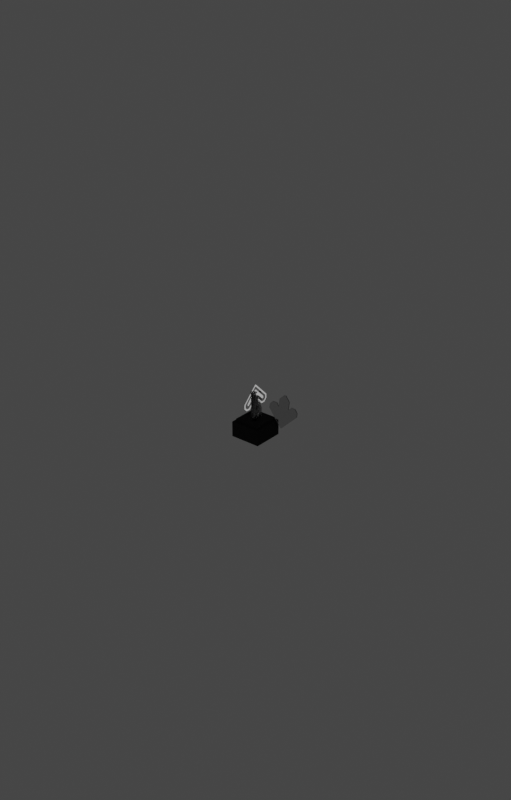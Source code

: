 # Source: mockup.blend  (saved by Blender 2.91.10; exported with 4.5.12 LTS)
import bpy
from mathutils import Matrix  # noqa: F401  (used for matrix-valued properties, if any)

bpy.ops.wm.read_factory_settings(use_empty=True)
scene = bpy.context.scene
scene.name = 'Scene'

# ---- collections
col_collection = bpy.data.collections.new('Collection'); scene.collection.children.link(col_collection)
col_arrow_svg = bpy.data.collections.new('arrow.svg'); scene.collection.children.link(col_arrow_svg)
col_arrow_2in = bpy.data.collections.new('arrow-2in'); scene.collection.children.link(col_arrow_2in)
col_arrow_2in_001 = bpy.data.collections.new('arrow-2in.001'); scene.collection.children.link(col_arrow_2in_001)

# ---- materials (node trees are filled in below, after node groups)
mat_material_002 = bpy.data.materials.new('Material.002')
mat_material_001 = bpy.data.materials.new('Material.001')

# ---- material node trees
mat_material_002.use_nodes = True; mat_material_002.node_tree.nodes.clear()
_N = mat_material_002.node_tree.nodes; _L = mat_material_002.node_tree.links
n0 = _N.new('ShaderNodeOutputMaterial'); n0.name = 'Material Output'; n0.location = (300, 300)
n1 = _N.new('ShaderNodeBsdfAnisotropic'); n1.name = 'Glossy BSDF'; n1.location = (10, 300)
n1.distribution = 'GGX'
n1.inputs[0].default_value = (0.01109, 0.01109, 0.01109, 1.0)
_L.new(n1.outputs[0], n0.inputs[0])
n0.is_active_output = True
mat_material_001.use_nodes = True; mat_material_001.node_tree.nodes.clear()
_N = mat_material_001.node_tree.nodes; _L = mat_material_001.node_tree.links
n0 = _N.new('ShaderNodeOutputMaterial'); n0.name = 'Material Output'; n0.location = (300, 300)
n1 = _N.new('ShaderNodeBsdfGlass'); n1.name = 'Glass BSDF'; n1.location = (10, 300)
n1.distribution = 'BECKMANN'
n1.inputs[0].default_value = (0.8, 0.8, 0.8, 1.0)
n1.inputs[2].default_value = 1.45
_L.new(n1.outputs[0], n0.inputs[0])
n0.is_active_output = True

# ---- world
world_world = bpy.data.worlds.new('World'); scene.world = world_world
world_world.use_nodes = True; world_world.node_tree.nodes.clear()
_N = world_world.node_tree.nodes; _L = world_world.node_tree.links
n0 = _N.new('ShaderNodeOutputWorld'); n0.name = 'World Output'; n0.location = (300, 300)
n1 = _N.new('ShaderNodeBackground'); n1.name = 'Background'; n1.location = (10, 300)
n1.inputs[0].default_value = (0.05088, 0.05088, 0.05088, 1.0)
_L.new(n1.outputs[0], n0.inputs[0])
n0.is_active_output = True
world_world.color = (0.05088, 0.05088, 0.05088)
world_world.use_sun_shadow = False
world_world.sun_shadow_jitter_overblur = 0.0

# ---- meshes
me_cube_001 = bpy.data.meshes.new('Cube.001')
me_cube_001.from_pydata([(-1.0, -1.0, -1.0), (-1.0, -1.0, 1.0), (-1.0, 1.0, -1.0), (-1.0, 1.0, 1.0), (1.0, -1.0, -1.0), (1.0, -1.0, 1.0), (1.0, 1.0, -1.0), (1.0, 1.0, 1.0)], [], [(0, 1, 3, 2), (2, 3, 7, 6), (6, 7, 5, 4), (4, 5, 1, 0), (2, 6, 4, 0), (7, 3, 1, 5)])
_uv = me_cube_001.uv_layers.new(name='UVMap')
_uv.uv.foreach_set('vector', [0.375, 0.0, 0.625, 0.0, 0.625, 0.25, 0.375, 0.25, 0.375, 0.25, 0.625, 0.25, 0.625, 0.5, 0.375, 0.5, 0.375, 0.5, 0.625, 0.5, 0.625, 0.75, 0.375, 0.75, 0.375, 0.75, 0.625, 0.75, 0.625, 1.0, 0.375, 1.0, 0.125, 0.5, 0.375, 0.5, 0.375, 0.75, 0.125, 0.75, 0.625, 0.5, 0.875, 0.5, 0.875, 0.75, 0.625, 0.75])
me_cube_001.materials.append(mat_material_002)
me_cube_001.use_remesh_fix_poles = True
me_cube_001.use_remesh_preserve_attributes = False
me_cube_001.use_mirror_vertex_groups = False
me_cube_001.update()
me_cube_002 = bpy.data.meshes.new('Cube.002')
me_cube_002.from_pydata([(-1.0, -1.0, -1.0), (-1.0, -1.0, 1.0), (-1.0, 1.0, -1.0), (-1.0, 1.0, 1.0), (1.0, -1.0, -1.0), (1.0, -1.0, 1.0), (1.0, 1.0, -1.0), (1.0, 1.0, 1.0)], [], [(0, 1, 3, 2), (2, 3, 7, 6), (6, 7, 5, 4), (4, 5, 1, 0), (2, 6, 4, 0), (7, 3, 1, 5)])
_uv = me_cube_002.uv_layers.new(name='UVMap')
_uv.uv.foreach_set('vector', [0.375, 0.0, 0.625, 0.0, 0.625, 0.25, 0.375, 0.25, 0.375, 0.25, 0.625, 0.25, 0.625, 0.5, 0.375, 0.5, 0.375, 0.5, 0.625, 0.5, 0.625, 0.75, 0.375, 0.75, 0.375, 0.75, 0.625, 0.75, 0.625, 1.0, 0.375, 1.0, 0.125, 0.5, 0.375, 0.5, 0.375, 0.75, 0.125, 0.75, 0.625, 0.5, 0.875, 0.5, 0.875, 0.75, 0.625, 0.75])
me_cube_002.materials.append(mat_material_002)
me_cube_002.use_remesh_fix_poles = True
me_cube_002.use_remesh_preserve_attributes = False
me_cube_002.use_mirror_vertex_groups = False
me_cube_002.update()
me_path968_001 = bpy.data.meshes.new('path968.001')
me_path968_001.from_pydata([(-0.09499, 3.237, -0.004766), (0.1226, 3.239, -0.004766), (3.498, -0.1353, -0.004766), (3.498, -1.029, -0.004766), (2.825, -1.703, -0.004766), (1.929, -1.703, -0.004766), (1.253, -1.027, -0.004766), (1.253, -2.719, -0.004766), (0.2394, -3.732, -0.004766), (-0.2063, -3.732, -0.004766), (-1.22, -2.718, -0.004766), (-1.22, -1.027, -0.004766), (-1.787, -1.711, -0.004766), (-2.799, -1.711, -0.004766), (-3.473, -1.038, -0.004766), (-3.473, -0.1431, -0.004766), (-0.09499, 3.237, 0.1529), (0.1226, 3.239, 0.1529), (3.498, -0.1353, 0.1529), (3.498, -1.029, 0.1529), (2.825, -1.703, 0.1529), (1.929, -1.703, 0.1529), (1.253, -1.027, 0.1529), (1.253, -2.719, 0.1529), (0.2394, -3.732, 0.1529), (-0.2063, -3.732, 0.1529), (-1.22, -2.718, 0.1529), (-1.22, -1.027, 0.1529), (-1.787, -1.711, 0.1529), (-2.799, -1.711, 0.1529), (-3.473, -1.038, 0.1529), (-3.473, -0.1431, 0.1529)], [], [(0, 1, 2, 3, 4, 5, 6, 7, 8, 9, 10, 11, 12, 13, 14, 15), (16, 31, 30, 29, 28, 27, 26, 25, 24, 23, 22, 21, 20, 19, 18, 17), (5, 4, 20, 21), (13, 12, 28, 29), (6, 5, 21, 22), (14, 13, 29, 30), (7, 6, 22, 23), (15, 14, 30, 31), (8, 7, 23, 24), (1, 0, 16, 17), (0, 15, 31, 16), (9, 8, 24, 25), (2, 1, 17, 18), (10, 9, 25, 26), (3, 2, 18, 19), (11, 10, 26, 27), (4, 3, 19, 20), (12, 11, 27, 28)])
_uv = me_path968_001.uv_layers.new(name='UVMap')
_uv.uv.foreach_set('vector', [0.0, 0.0, 0.0, 0.0, 0.0, 0.0, 0.0, 0.0, 0.0, 0.0, 0.0, 0.0, 0.0, 0.0, 0.0, 0.0, 0.0, 0.0, 0.0, 0.0, 0.0, 0.0, 0.0, 0.0, 0.0, 0.0, 0.0, 0.0, 0.0, 0.0, 0.0, 0.0, 0.0, 0.0, 0.0, 0.0, 0.0, 0.0, 0.0, 0.0, 0.0, 0.0, 0.0, 0.0, 0.0, 0.0, 0.0, 0.0, 0.0, 0.0, 0.0, 0.0, 0.0, 0.0, 0.0, 0.0, 0.0, 0.0, 0.0, 0.0, 0.0, 0.0, 0.0, 0.0, 0.0, 0.0, 0.0, 0.0, 0.0, 0.0, 0.0, 0.0, 0.0, 0.0, 0.0, 0.0, 0.0, 0.0, 0.0, 0.0, 0.0, 0.0, 0.0, 0.0, 0.0, 0.0, 0.0, 0.0, 0.0, 0.0, 0.0, 0.0, 0.0, 0.0, 0.0, 0.0, 0.0, 0.0, 0.0, 0.0, 0.0, 0.0, 0.0, 0.0, 0.0, 0.0, 0.0, 0.0, 0.0, 0.0, 0.0, 0.0, 0.0, 0.0, 0.0, 0.0, 0.0, 0.0, 0.0, 0.0, 0.0, 0.0, 0.0, 0.0, 0.0, 0.0, 0.0, 0.0, 0.0, 0.0, 0.0, 0.0, 0.0, 0.0, 0.0, 0.0, 0.0, 0.0, 0.0, 0.0, 0.0, 0.0, 0.0, 0.0, 0.0, 0.0, 0.0, 0.0, 0.0, 0.0, 0.0, 0.0, 0.0, 0.0, 0.0, 0.0, 0.0, 0.0, 0.0, 0.0, 0.0, 0.0, 0.0, 0.0, 0.0, 0.0, 0.0, 0.0, 0.0, 0.0, 0.0, 0.0, 0.0, 0.0, 0.0, 0.0, 0.0, 0.0, 0.0, 0.0, 0.0, 0.0, 0.0, 0.0, 0.0, 0.0, 0.0, 0.0, 0.0, 0.0, 0.0, 0.0])
me_path968_001.materials.append(mat_material_001)
me_path968_001.use_remesh_fix_poles = True
me_path968_001.use_remesh_preserve_attributes = False
me_path968_001.use_mirror_vertex_groups = False
me_path968_001.update()
me_path1358_001 = bpy.data.meshes.new('path1358.001')
me_path1358_001.from_pydata([(-0.4343, -2.275, -0.004766), (-0.09584, -2.613, -0.004766), (0.1308, -2.613, -0.004766), (0.4719, -2.272, -0.004766), (0.4719, -1.152, -0.004766), (0.133, -0.8133, -0.004766), (-0.1013, -0.8133, -0.004766), (-0.4372, -1.149, -0.004766)], [], [(5, 6, 7, 4), (3, 4, 7, 0), (0, 1, 2, 3)])
_uv = me_path1358_001.uv_layers.new(name='UVMap')
_uv.uv.foreach_set('vector', [0.0, 0.0, 0.0, 0.0, 0.0, 0.0, 0.0, 0.0, 0.0, 0.0, 0.0, 0.0, 0.0, 0.0, 0.0, 0.0, 0.0, 0.0, 0.0, 0.0, 0.0, 0.0, 0.0, 0.0])
me_path1358_001.use_remesh_fix_poles = True
me_path1358_001.use_remesh_preserve_attributes = False
me_path1358_001.use_mirror_vertex_groups = False
me_path1358_001.update()
me_path1393_001 = bpy.data.meshes.new('path1393.001')
me_path1393_001.from_pydata([(-0.4379, 0.432, -0.004766), (-0.1008, 0.769, -0.004766), (0.1294, 0.769, -0.004766), (0.467, 0.4316, -0.004766), (0.467, -0.9286, -0.004766), (0.1251, -0.5868, -0.004766), (-0.09344, -0.5868, -0.004766), (-0.4369, -0.9302, -0.004766)], [], [(7, 0, 6), (4, 3, 5), (5, 6, 0, 3), (1, 2, 3, 0)])
_uv = me_path1393_001.uv_layers.new(name='UVMap')
_uv.uv.foreach_set('vector', [0.0, 0.0, 0.0, 0.0, 0.0, 0.0, 0.0, 0.0, 0.0, 0.0, 0.0, 0.0, 0.0, 0.0, 0.0, 0.0, 0.0, 0.0, 0.0, 0.0, 0.0, 0.0, 0.0, 0.0, 0.0, 0.0, 0.0, 0.0])
me_path1393_001.use_remesh_fix_poles = True
me_path1393_001.use_remesh_preserve_attributes = False
me_path1393_001.use_mirror_vertex_groups = False
me_path1393_001.update()
me_path1395_001 = bpy.data.meshes.new('path1395.001')
me_path1395_001.from_pydata([(-2.459, -0.6977, -0.004766), (-2.459, -0.2417, -0.004766), (-0.09902, 2.118, -0.004766), (0.132, 2.118, -0.004766), (2.494, -0.2435, -0.004766), (2.494, -0.6994, -0.004766), (2.153, -0.6994, -0.004766), (1.03, 0.4233, -0.004766), (0.6854, 0.4233, -0.004766), (0.1269, 0.9817, -0.004766), (-0.09754, 0.9817, -0.004766), (-0.656, 0.4233, -0.004766), (-0.9978, 0.4233, -0.004766), (-2.121, -0.6998, -0.004766)], [], [(0, 1, 13), (1, 2, 12, 13), (12, 2, 11), (11, 2, 10), (2, 3, 9, 10), (9, 3, 8), (8, 3, 7), (3, 4, 6, 7), (5, 6, 4)])
_uv = me_path1395_001.uv_layers.new(name='UVMap')
_uv.uv.foreach_set('vector', [0.0, 0.0, 0.0, 0.0, 0.0, 0.0, 0.0, 0.0, 0.0, 0.0, 0.0, 0.0, 0.0, 0.0, 0.0, 0.0, 0.0, 0.0, 0.0, 0.0, 0.0, 0.0, 0.0, 0.0, 0.0, 0.0, 0.0, 0.0, 0.0, 0.0, 0.0, 0.0, 0.0, 0.0, 0.0, 0.0, 0.0, 0.0, 0.0, 0.0, 0.0, 0.0, 0.0, 0.0, 0.0, 0.0, 0.0, 0.0, 0.0, 0.0, 0.0, 0.0, 0.0, 0.0, 0.0, 0.0, 0.0, 0.0, 0.0, 0.0])
me_path1395_001.use_remesh_fix_poles = True
me_path1395_001.use_remesh_preserve_attributes = False
me_path1395_001.use_mirror_vertex_groups = False
me_path1395_001.update()
me_path968_002 = bpy.data.meshes.new('path968.002')
me_path968_002.from_pydata([(-0.09499, 3.237, -0.004766), (0.1226, 3.239, -0.004766), (3.498, -0.1353, -0.004766), (3.498, -1.029, -0.004766), (2.825, -1.703, -0.004766), (1.929, -1.703, -0.004766), (1.253, -1.027, -0.004766), (1.253, -2.719, -0.004766), (0.2394, -3.732, -0.004766), (-0.2063, -3.732, -0.004766), (-1.22, -2.718, -0.004766), (-1.22, -1.027, -0.004766), (-1.787, -1.711, -0.004766), (-2.799, -1.711, -0.004766), (-3.473, -1.038, -0.004766), (-3.473, -0.1431, -0.004766), (-3.136, -0.2405, -0.004766), (-0.09946, 2.796, -0.004766), (0.1269, 2.796, -0.004766), (3.168, -0.245, -0.004766), (3.168, -0.9283, -0.004766), (2.717, -1.379, -0.004766), (2.039, -1.379, -0.004766), (0.9195, -0.2596, -0.004766), (0.9195, -2.616, -0.004766), (0.132, -3.403, -0.004766), (-0.101, -3.403, -0.004766), (-0.889, -2.615, -0.004766), (-0.889, -0.2564, -0.004766), (-2.014, -1.381, -0.004766), (-2.688, -1.381, -0.004766), (-3.138, -0.9307, -0.004766)], [], [(2, 19, 18, 1), (3, 20, 19, 2), (4, 21, 20, 3), (5, 22, 21, 4), (6, 23, 22, 5), (7, 24, 23, 6), (8, 25, 24, 7), (9, 26, 25, 8), (10, 27, 26, 9), (11, 28, 27, 10), (12, 29, 28, 11), (13, 30, 29, 12), (14, 31, 30, 13), (15, 16, 31, 14), (0, 17, 16, 15), (1, 18, 17, 0)])
me_path968_002.use_remesh_fix_poles = True
me_path968_002.use_remesh_preserve_attributes = False
me_path968_002.use_mirror_vertex_groups = False
me_path968_002.update()
me_path968_005 = bpy.data.meshes.new('path968.005')
me_path968_005.from_pydata([(-0.09499, 3.237, -0.004766), (0.1226, 3.239, -0.004766), (3.498, -0.1353, -0.004766), (3.498, -1.029, -0.004766), (2.825, -1.703, -0.004766), (1.929, -1.703, -0.004766), (1.253, -1.027, -0.004766), (1.253, -2.719, -0.004766), (0.2394, -3.732, -0.004766), (-0.2063, -3.732, -0.004766), (-1.22, -2.718, -0.004766), (-1.22, -1.027, -0.004766), (-1.787, -1.711, -0.004766), (-2.799, -1.711, -0.004766), (-3.473, -1.038, -0.004766), (-3.473, -0.1431, -0.004766), (-0.09499, 3.237, 0.1529), (0.1226, 3.239, 0.1529), (3.498, -0.1353, 0.1529), (3.498, -1.029, 0.1529), (2.825, -1.703, 0.1529), (1.929, -1.703, 0.1529), (1.253, -1.027, 0.1529), (1.253, -2.719, 0.1529), (0.2394, -3.732, 0.1529), (-0.2063, -3.732, 0.1529), (-1.22, -2.718, 0.1529), (-1.22, -1.027, 0.1529), (-1.787, -1.711, 0.1529), (-2.799, -1.711, 0.1529), (-3.473, -1.038, 0.1529), (-3.473, -0.1431, 0.1529)], [], [(0, 1, 2, 3, 4, 5, 6, 7, 8, 9, 10, 11, 12, 13, 14, 15), (16, 31, 30, 29, 28, 27, 26, 25, 24, 23, 22, 21, 20, 19, 18, 17), (5, 4, 20, 21), (13, 12, 28, 29), (6, 5, 21, 22), (14, 13, 29, 30), (7, 6, 22, 23), (15, 14, 30, 31), (8, 7, 23, 24), (1, 0, 16, 17), (0, 15, 31, 16), (9, 8, 24, 25), (2, 1, 17, 18), (10, 9, 25, 26), (3, 2, 18, 19), (11, 10, 26, 27), (4, 3, 19, 20), (12, 11, 27, 28)])
_uv = me_path968_005.uv_layers.new(name='UVMap')
_uv.uv.foreach_set('vector', [0.0, 0.0, 0.0, 0.0, 0.0, 0.0, 0.0, 0.0, 0.0, 0.0, 0.0, 0.0, 0.0, 0.0, 0.0, 0.0, 0.0, 0.0, 0.0, 0.0, 0.0, 0.0, 0.0, 0.0, 0.0, 0.0, 0.0, 0.0, 0.0, 0.0, 0.0, 0.0, 0.0, 0.0, 0.0, 0.0, 0.0, 0.0, 0.0, 0.0, 0.0, 0.0, 0.0, 0.0, 0.0, 0.0, 0.0, 0.0, 0.0, 0.0, 0.0, 0.0, 0.0, 0.0, 0.0, 0.0, 0.0, 0.0, 0.0, 0.0, 0.0, 0.0, 0.0, 0.0, 0.0, 0.0, 0.0, 0.0, 0.0, 0.0, 0.0, 0.0, 0.0, 0.0, 0.0, 0.0, 0.0, 0.0, 0.0, 0.0, 0.0, 0.0, 0.0, 0.0, 0.0, 0.0, 0.0, 0.0, 0.0, 0.0, 0.0, 0.0, 0.0, 0.0, 0.0, 0.0, 0.0, 0.0, 0.0, 0.0, 0.0, 0.0, 0.0, 0.0, 0.0, 0.0, 0.0, 0.0, 0.0, 0.0, 0.0, 0.0, 0.0, 0.0, 0.0, 0.0, 0.0, 0.0, 0.0, 0.0, 0.0, 0.0, 0.0, 0.0, 0.0, 0.0, 0.0, 0.0, 0.0, 0.0, 0.0, 0.0, 0.0, 0.0, 0.0, 0.0, 0.0, 0.0, 0.0, 0.0, 0.0, 0.0, 0.0, 0.0, 0.0, 0.0, 0.0, 0.0, 0.0, 0.0, 0.0, 0.0, 0.0, 0.0, 0.0, 0.0, 0.0, 0.0, 0.0, 0.0, 0.0, 0.0, 0.0, 0.0, 0.0, 0.0, 0.0, 0.0, 0.0, 0.0, 0.0, 0.0, 0.0, 0.0, 0.0, 0.0, 0.0, 0.0, 0.0, 0.0, 0.0, 0.0, 0.0, 0.0, 0.0, 0.0, 0.0, 0.0, 0.0, 0.0, 0.0, 0.0])
me_path968_005.materials.append(mat_material_001)
me_path968_005.use_remesh_fix_poles = True
me_path968_005.use_remesh_preserve_attributes = False
me_path968_005.use_mirror_vertex_groups = False
me_path968_005.update()
me_cube_003 = bpy.data.meshes.new('Cube.003')
me_cube_003.from_pydata([(-0.6488, -0.9473, -3.956), (-1.007, -0.8414, 3.644), (-0.6488, 14.33, -3.956), (-1.101, 13.27, -1.274), (1.351, -0.9473, -3.956), (0.9931, -0.8414, 3.644), (1.351, 14.33, -3.956), (0.8986, 13.27, -1.274), (-0.8212, 6.721, -1.601), (-1.0, 6.73, 1.0), (1.179, 6.721, -1.601), (1.0, 6.73, 1.0), (-1.064, 9.868, 0.4712), (1.225, 10.58, -2.182), (-0.7753, 10.58, -2.182), (0.936, 9.868, 0.4712), (-0.7753, 2.948, -2.182), (0.9977, 2.918, 1.793), (-1.002, 2.918, 1.793), (1.225, 2.948, -2.182)], [], [(14, 12, 3, 2), (2, 3, 7, 6), (19, 17, 5, 4), (4, 5, 1, 0), (16, 19, 4, 0), (17, 18, 1, 5), (15, 12, 9, 11), (14, 13, 10, 8), (13, 15, 11, 10), (16, 18, 9, 8), (6, 7, 15, 13), (2, 6, 13, 14), (7, 3, 12, 15), (8, 9, 12, 14), (0, 1, 18, 16), (11, 9, 18, 17), (8, 10, 19, 16), (10, 11, 17, 19)])
_uv = me_cube_003.uv_layers.new(name='UVMap')
_uv.uv.foreach_set('vector', [0.375, 0.1883, 0.625, 0.1883, 0.625, 0.25, 0.375, 0.25, 0.375, 0.25, 0.625, 0.25, 0.625, 0.5, 0.375, 0.5, 0.375, 0.6867, 0.625, 0.6867, 0.625, 0.75, 0.375, 0.75, 0.375, 0.75, 0.625, 0.75, 0.625, 1.0, 0.375, 1.0, 0.125, 0.6867, 0.375, 0.6867, 0.375, 0.75, 0.125, 0.75, 0.625, 0.6867, 0.875, 0.6867, 0.875, 0.75, 0.625, 0.75, 0.625, 0.5617, 0.875, 0.5617, 0.875, 0.6235, 0.625, 0.6235, 0.125, 0.5617, 0.375, 0.5617, 0.375, 0.6235, 0.125, 0.6235, 0.375, 0.5617, 0.625, 0.5617, 0.625, 0.6235, 0.375, 0.6235, 0.375, 0.06327, 0.625, 0.06327, 0.625, 0.1265, 0.375, 0.1265, 0.375, 0.5, 0.625, 0.5, 0.625, 0.5617, 0.375, 0.5617, 0.125, 0.5, 0.375, 0.5, 0.375, 0.5617, 0.125, 0.5617, 0.625, 0.5, 0.875, 0.5, 0.875, 0.5617, 0.625, 0.5617, 0.375, 0.1265, 0.625, 0.1265, 0.625, 0.1883, 0.375, 0.1883, 0.375, 0.0, 0.625, 0.0, 0.625, 0.06327, 0.375, 0.06327, 0.625, 0.6235, 0.875, 0.6235, 0.875, 0.6867, 0.625, 0.6867, 0.125, 0.6235, 0.375, 0.6235, 0.375, 0.6867, 0.125, 0.6867, 0.375, 0.6235, 0.625, 0.6235, 0.625, 0.6867, 0.375, 0.6867])
me_cube_003.materials.append(mat_material_001)
me_cube_003.use_remesh_fix_poles = True
me_cube_003.use_remesh_preserve_attributes = False
me_cube_003.use_mirror_vertex_groups = False
me_cube_003.update()
me_path968_003 = bpy.data.meshes.new('path968.003')
me_path968_003.from_pydata([(-0.09499, 3.237, -0.004766), (0.1226, 3.239, -0.004766), (3.498, -0.1353, -0.004766), (3.498, -1.029, -0.004766), (2.825, -1.703, -0.004766), (1.929, -1.703, -0.004766), (1.253, -1.027, -0.004766), (1.253, -2.719, -0.004766), (0.2394, -3.732, -0.004766), (-0.2063, -3.732, -0.004766), (-1.22, -2.718, -0.004766), (-1.22, -1.027, -0.004766), (-1.787, -1.711, -0.004766), (-2.799, -1.711, -0.004766), (-3.473, -1.038, -0.004766), (-3.473, -0.1431, -0.004766), (-0.09499, 3.237, 0.1529), (0.1226, 3.239, 0.1529), (3.498, -0.1353, 0.1529), (3.498, -1.029, 0.1529), (2.825, -1.703, 0.1529), (1.929, -1.703, 0.1529), (1.253, -1.027, 0.1529), (1.253, -2.719, 0.1529), (0.2394, -3.732, 0.1529), (-0.2063, -3.732, 0.1529), (-1.22, -2.718, 0.1529), (-1.22, -1.027, 0.1529), (-1.787, -1.711, 0.1529), (-2.799, -1.711, 0.1529), (-3.473, -1.038, 0.1529), (-3.473, -0.1431, 0.1529)], [], [(0, 1, 2, 3, 4, 5, 6, 7, 8, 9, 10, 11, 12, 13, 14, 15), (16, 31, 30, 29, 28, 27, 26, 25, 24, 23, 22, 21, 20, 19, 18, 17), (5, 4, 20, 21), (13, 12, 28, 29), (6, 5, 21, 22), (14, 13, 29, 30), (7, 6, 22, 23), (15, 14, 30, 31), (8, 7, 23, 24), (1, 0, 16, 17), (0, 15, 31, 16), (9, 8, 24, 25), (2, 1, 17, 18), (10, 9, 25, 26), (3, 2, 18, 19), (11, 10, 26, 27), (4, 3, 19, 20), (12, 11, 27, 28)])
_uv = me_path968_003.uv_layers.new(name='UVMap')
_uv.uv.foreach_set('vector', [0.0, 0.0, 0.0, 0.0, 0.0, 0.0, 0.0, 0.0, 0.0, 0.0, 0.0, 0.0, 0.0, 0.0, 0.0, 0.0, 0.0, 0.0, 0.0, 0.0, 0.0, 0.0, 0.0, 0.0, 0.0, 0.0, 0.0, 0.0, 0.0, 0.0, 0.0, 0.0, 0.0, 0.0, 0.0, 0.0, 0.0, 0.0, 0.0, 0.0, 0.0, 0.0, 0.0, 0.0, 0.0, 0.0, 0.0, 0.0, 0.0, 0.0, 0.0, 0.0, 0.0, 0.0, 0.0, 0.0, 0.0, 0.0, 0.0, 0.0, 0.0, 0.0, 0.0, 0.0, 0.0, 0.0, 0.0, 0.0, 0.0, 0.0, 0.0, 0.0, 0.0, 0.0, 0.0, 0.0, 0.0, 0.0, 0.0, 0.0, 0.0, 0.0, 0.0, 0.0, 0.0, 0.0, 0.0, 0.0, 0.0, 0.0, 0.0, 0.0, 0.0, 0.0, 0.0, 0.0, 0.0, 0.0, 0.0, 0.0, 0.0, 0.0, 0.0, 0.0, 0.0, 0.0, 0.0, 0.0, 0.0, 0.0, 0.0, 0.0, 0.0, 0.0, 0.0, 0.0, 0.0, 0.0, 0.0, 0.0, 0.0, 0.0, 0.0, 0.0, 0.0, 0.0, 0.0, 0.0, 0.0, 0.0, 0.0, 0.0, 0.0, 0.0, 0.0, 0.0, 0.0, 0.0, 0.0, 0.0, 0.0, 0.0, 0.0, 0.0, 0.0, 0.0, 0.0, 0.0, 0.0, 0.0, 0.0, 0.0, 0.0, 0.0, 0.0, 0.0, 0.0, 0.0, 0.0, 0.0, 0.0, 0.0, 0.0, 0.0, 0.0, 0.0, 0.0, 0.0, 0.0, 0.0, 0.0, 0.0, 0.0, 0.0, 0.0, 0.0, 0.0, 0.0, 0.0, 0.0, 0.0, 0.0, 0.0, 0.0, 0.0, 0.0, 0.0, 0.0, 0.0, 0.0, 0.0, 0.0])
me_path968_003.materials.append(mat_material_001)
me_path968_003.use_remesh_fix_poles = True
me_path968_003.use_remesh_preserve_attributes = False
me_path968_003.use_mirror_vertex_groups = False
me_path968_003.update()
me_path1395_002 = bpy.data.meshes.new('path1395.002')
me_path1395_002.from_pydata([(-2.459, -0.6977, -0.004766), (-2.459, -0.2417, -0.004766), (-0.09902, 2.118, -0.004766), (0.132, 2.118, -0.004766), (2.494, -0.2435, -0.004766), (2.494, -0.6994, -0.004766), (2.153, -0.6994, -0.004766), (1.03, 0.4233, -0.004766), (0.6854, 0.4233, -0.004766), (0.1269, 0.9817, -0.004766), (-0.09754, 0.9817, -0.004766), (-0.656, 0.4233, -0.004766), (-0.9978, 0.4233, -0.004766), (-2.121, -0.6998, -0.004766), (-0.4343, -2.275, -0.004766), (-0.09584, -2.613, -0.004766), (0.1308, -2.613, -0.004766), (0.4719, -2.272, -0.004766), (0.4719, -1.152, -0.004766), (0.133, -0.8133, -0.004766), (-0.1013, -0.8133, -0.004766), (-0.4372, -1.149, -0.004766), (-0.4379, 0.432, -0.004766), (-0.1008, 0.769, -0.004766), (0.1294, 0.769, -0.004766), (0.467, 0.4316, -0.004766), (0.467, -0.9286, -0.004766), (0.1251, -0.5868, -0.004766), (-0.09344, -0.5868, -0.004766), (-0.4369, -0.9302, -0.004766), (-0.09499, 3.237, -0.004766), (0.1226, 3.239, -0.004766), (3.498, -0.1353, -0.004766), (3.498, -1.029, -0.004766), (2.825, -1.703, -0.004766), (1.929, -1.703, -0.004766), (1.253, -1.027, -0.004766), (1.253, -2.719, -0.004766), (0.2394, -3.732, -0.004766), (-0.2063, -3.732, -0.004766), (-1.22, -2.718, -0.004766), (-1.22, -1.027, -0.004766), (-1.787, -1.711, -0.004766), (-2.799, -1.711, -0.004766), (-3.473, -1.038, -0.004766), (-3.473, -0.1431, -0.004766), (-3.136, -0.2405, -0.004766), (-0.09946, 2.796, -0.004766), (0.1269, 2.796, -0.004766), (3.168, -0.245, -0.004766), (3.168, -0.9283, -0.004766), (2.717, -1.379, -0.004766), (2.039, -1.379, -0.004766), (0.9195, -0.2596, -0.004766), (0.9195, -2.616, -0.004766), (0.132, -3.403, -0.004766), (-0.101, -3.403, -0.004766), (-0.889, -2.615, -0.004766), (-0.889, -0.2564, -0.004766), (-2.014, -1.381, -0.004766), (-2.688, -1.381, -0.004766), (-3.138, -0.9307, -0.004766), (-2.459, -0.6977, -0.1625), (-2.459, -0.2417, -0.1625), (-0.09902, 2.118, -0.1625), (0.132, 2.118, -0.1625), (2.494, -0.2435, -0.1625), (2.494, -0.6994, -0.1625), (2.153, -0.6994, -0.1625), (1.03, 0.4233, -0.1625), (0.6854, 0.4233, -0.1625), (0.1269, 0.9817, -0.1625), (-0.09754, 0.9817, -0.1625), (-0.656, 0.4233, -0.1625), (-0.9978, 0.4233, -0.1625), (-2.121, -0.6998, -0.1625), (-0.4343, -2.275, -0.1625), (-0.09584, -2.613, -0.1625), (0.1308, -2.613, -0.1625), (0.4719, -2.272, -0.1625), (0.4719, -1.152, -0.1625), (0.133, -0.8133, -0.1625), (-0.1013, -0.8133, -0.1625), (-0.4372, -1.149, -0.1625), (-0.4379, 0.432, -0.1625), (-0.1008, 0.769, -0.1625), (0.1294, 0.769, -0.1625), (0.467, 0.4316, -0.1625), (0.467, -0.9286, -0.1625), (0.1251, -0.5868, -0.1625), (-0.09344, -0.5868, -0.1625), (-0.4369, -0.9302, -0.1625), (-0.09499, 3.237, -0.1625), (0.1226, 3.239, -0.1625), (3.498, -0.1353, -0.1625), (3.498, -1.029, -0.1625), (2.825, -1.703, -0.1625), (1.929, -1.703, -0.1625), (1.253, -1.027, -0.1625), (1.253, -2.719, -0.1625), (0.2394, -3.732, -0.1625), (-0.2063, -3.732, -0.1625), (-1.22, -2.718, -0.1625), (-1.22, -1.027, -0.1625), (-1.787, -1.711, -0.1625), (-2.799, -1.711, -0.1625), (-3.473, -1.038, -0.1625), (-3.473, -0.1431, -0.1625), (-3.136, -0.2405, -0.1625), (-0.09946, 2.796, -0.1625), (0.1269, 2.796, -0.1625), (3.168, -0.245, -0.1625), (3.168, -0.9283, -0.1625), (2.717, -1.379, -0.1625), (2.039, -1.379, -0.1625), (0.9195, -0.2596, -0.1625), (0.9195, -2.616, -0.1625), (0.132, -3.403, -0.1625), (-0.101, -3.403, -0.1625), (-0.889, -2.615, -0.1625), (-0.889, -0.2564, -0.1625), (-2.014, -1.381, -0.1625), (-2.688, -1.381, -0.1625), (-3.138, -0.9307, -0.1625)], [], [(0, 13, 1), (1, 13, 12, 2), (12, 11, 2), (11, 10, 2), (2, 10, 9, 3), (9, 8, 3), (8, 7, 3), (3, 7, 6, 4), (5, 4, 6), (19, 20, 21, 18), (17, 18, 21, 14), (14, 15, 16, 17), (29, 28, 22), (26, 25, 27), (27, 25, 22, 28), (23, 22, 25, 24), (32, 31, 48, 49), (33, 32, 49, 50), (34, 33, 50, 51), (35, 34, 51, 52), (36, 35, 52, 53), (37, 36, 53, 54), (38, 37, 54, 55), (39, 38, 55, 56), (40, 39, 56, 57), (41, 40, 57, 58), (42, 41, 58, 59), (43, 42, 59, 60), (44, 43, 60, 61), (45, 44, 61, 46), (30, 45, 46, 47), (31, 30, 47, 48), (62, 63, 75), (63, 64, 74, 75), (74, 64, 73), (73, 64, 72), (64, 65, 71, 72), (71, 65, 70), (70, 65, 69), (65, 66, 68, 69), (67, 68, 66), (81, 80, 83, 82), (79, 76, 83, 80), (76, 79, 78, 77), (91, 84, 90), (88, 89, 87), (89, 90, 84, 87), (85, 86, 87, 84), (94, 111, 110, 93), (95, 112, 111, 94), (96, 113, 112, 95), (97, 114, 113, 96), (98, 115, 114, 97), (99, 116, 115, 98), (100, 117, 116, 99), (101, 118, 117, 100), (102, 119, 118, 101), (103, 120, 119, 102), (104, 121, 120, 103), (105, 122, 121, 104), (106, 123, 122, 105), (107, 108, 123, 106), (92, 109, 108, 107), (93, 110, 109, 92), (36, 37, 99, 98), (15, 77, 78, 16), (37, 38, 100, 99), (16, 78, 79, 17), (38, 39, 101, 100), (17, 79, 80, 18), (39, 40, 102, 101), (18, 80, 81, 19), (0, 1, 63, 62), (40, 41, 103, 102), (19, 81, 82, 20), (1, 2, 64, 63), (41, 42, 104, 103), (20, 82, 83, 21), (2, 3, 65, 64), (42, 43, 105, 104), (21, 83, 76, 14), (3, 4, 66, 65), (43, 44, 106, 105), (4, 5, 67, 66), (44, 45, 107, 106), (5, 6, 68, 67), (45, 30, 92, 107), (22, 23, 85, 84), (6, 7, 69, 68), (47, 46, 108, 109), (23, 24, 86, 85), (7, 8, 70, 69), (48, 47, 109, 110), (24, 25, 87, 86), (8, 9, 71, 70), (49, 48, 110, 111), (26, 88, 87, 25), (9, 10, 72, 71), (50, 49, 111, 112), (27, 89, 88, 26), (10, 11, 73, 72), (51, 50, 112, 113), (27, 28, 90, 89), (11, 12, 74, 73), (52, 51, 113, 114), (28, 29, 91, 90), (12, 13, 75, 74), (53, 52, 114, 115), (29, 22, 84, 91), (13, 0, 62, 75), (54, 53, 115, 116), (55, 54, 116, 117), (56, 55, 117, 118), (57, 56, 118, 119), (30, 31, 93, 92), (58, 57, 119, 120), (31, 32, 94, 93), (59, 58, 120, 121), (32, 33, 95, 94), (60, 59, 121, 122), (33, 34, 96, 95), (61, 60, 122, 123), (34, 35, 97, 96), (46, 61, 123, 108), (35, 36, 98, 97), (14, 76, 77, 15)])
_uv = me_path1395_002.uv_layers.new(name='UVMap')
_uv.uv.foreach_set('vector', [0.0, 0.0, 0.0, 0.0, 0.0, 0.0, 0.0, 0.0, 0.0, 0.0, 0.0, 0.0, 0.0, 0.0, 0.0, 0.0, 0.0, 0.0, 0.0, 0.0, 0.0, 0.0, 0.0, 0.0, 0.0, 0.0, 0.0, 0.0, 0.0, 0.0, 0.0, 0.0, 0.0, 0.0, 0.0, 0.0, 0.0, 0.0, 0.0, 0.0, 0.0, 0.0, 0.0, 0.0, 0.0, 0.0, 0.0, 0.0, 0.0, 0.0, 0.0, 0.0, 0.0, 0.0, 0.0, 0.0, 0.0, 0.0, 0.0, 0.0, 0.0, 0.0, 0.0, 0.0, 0.0, 0.0, 0.0, 0.0, 0.0, 0.0, 0.0, 0.0, 0.0, 0.0, 0.0, 0.0, 0.0, 0.0, 0.0, 0.0, 0.0, 0.0, 0.0, 0.0, 0.0, 0.0, 0.0, 0.0, 0.0, 0.0, 0.0, 0.0, 0.0, 0.0, 0.0, 0.0, 0.0, 0.0, 0.0, 0.0, 0.0, 0.0, 0.0, 0.0, 0.0, 0.0, 0.0, 0.0, 0.0, 0.0, 0.0, 0.0, 0.0, 0.0, 0.0, 0.0, 0.0, 0.0, 0.0, 0.0, 0.0, 0.0, 0.0, 0.0, 0.0, 0.0, 0.0, 0.0, 0.0, 0.0, 0.0, 0.0, 0.0, 0.0, 0.0, 0.0, 0.0, 0.0, 0.0, 0.0, 0.0, 0.0, 0.0, 0.0, 0.0, 0.0, 0.0, 0.0, 0.0, 0.0, 0.0, 0.0, 0.0, 0.0, 0.0, 0.0, 0.0, 0.0, 0.0, 0.0, 0.0, 0.0, 0.0, 0.0, 0.0, 0.0, 0.0, 0.0, 0.0, 0.0, 0.0, 0.0, 0.0, 0.0, 0.0, 0.0, 0.0, 0.0, 0.0, 0.0, 0.0, 0.0, 0.0, 0.0, 0.0, 0.0, 0.0, 0.0, 0.0, 0.0, 0.0, 0.0, 0.0, 0.0, 0.0, 0.0, 0.0, 0.0, 0.0, 0.0, 0.0, 0.0, 0.0, 0.0, 0.0, 0.0, 0.0, 0.0, 0.0, 0.0, 0.0, 0.0, 0.0, 0.0, 0.0, 0.0, 0.0, 0.0, 0.0, 0.0, 0.0, 0.0, 0.0, 0.0, 0.0, 0.0, 0.0, 0.0, 0.0, 0.0, 0.0, 0.0, 0.0, 0.0, 0.0, 0.0, 0.0, 0.0, 0.0, 0.0, 0.0, 0.0, 0.0, 0.0, 0.0, 0.0, 0.0, 0.0, 0.0, 0.0, 0.0, 0.0, 0.0, 0.0, 0.0, 0.0, 0.0, 0.0, 0.0, 0.0, 0.0, 0.0, 0.0, 0.0, 0.0, 0.0, 0.0, 0.0, 0.0, 0.0, 0.0, 0.0, 0.0, 0.0, 0.0, 0.0, 0.0, 0.0, 0.0, 0.0, 0.0, 0.0, 0.0, 0.0, 0.0, 0.0, 0.0, 0.0, 0.0, 0.0, 0.0, 0.0, 0.0, 0.0, 0.0, 0.0, 0.0, 0.0, 0.0, 0.0, 0.0, 0.0, 0.0, 0.0, 0.0, 0.0, 0.0, 0.0, 0.0, 0.0, 0.0, 0.0, 0.0, 0.0, 0.0, 0.0, 0.0, 0.0, 0.0, 0.0, 0.0, 0.0, 0.0, 0.0, 0.0, 0.0, 0.0, 0.0, 0.0, 0.0, 0.0, 0.0, 0.0, 0.0, 0.0, 0.0, 0.0, 0.0, 0.0, 0.0, 0.0, 0.0, 0.0, 0.0, 0.0, 0.0, 0.0, 0.0, 0.0, 0.0, 0.0, 0.0, 0.0, 0.0, 0.0, 0.0, 0.0, 0.0, 0.0, 0.0, 0.0, 0.0, 0.0, 0.0, 0.0, 0.0, 0.0, 0.0, 0.0, 0.0, 0.0, 0.0, 0.0, 0.0, 0.0, 0.0, 0.0, 0.0, 0.0, 0.0, 0.0, 0.0, 0.0, 0.0, 0.0, 0.0, 0.0, 0.0, 0.0, 0.0, 0.0, 0.0, 0.0, 0.0, 0.0, 0.0, 0.0, 0.0, 0.0, 0.0, 0.0, 0.0, 0.0, 0.0, 0.0, 0.0, 0.0, 0.0, 0.0, 0.0, 0.0, 0.0, 0.0, 0.0, 0.0, 0.0, 0.0, 0.0, 0.0, 0.0, 0.0, 0.0, 0.0, 0.0, 0.0, 0.0, 0.0, 0.0, 0.0, 0.0, 0.0, 0.0, 0.0, 0.0, 0.0, 0.0, 0.0, 0.0, 0.0, 0.0, 0.0, 0.0, 0.0, 0.0, 0.0, 0.0, 0.0, 0.0, 0.0, 0.0, 0.0, 0.0, 0.0, 0.0, 0.0, 0.0, 0.0, 0.0, 0.0, 0.0, 0.0, 0.0, 0.0, 0.0, 0.0, 0.0, 0.0, 0.0, 0.0, 0.0, 0.0, 0.0, 0.0, 0.0, 0.0, 0.0, 0.0, 0.0, 0.0, 0.0, 0.0, 0.0, 0.0, 0.0, 0.0, 0.0, 0.0, 0.0, 0.0, 0.0, 0.0, 0.0, 0.0, 0.0, 0.0, 0.0, 0.0, 0.0, 0.0, 0.0, 0.0, 0.0, 0.0, 0.0, 0.0, 0.0, 0.0, 0.0, 0.0, 0.0, 0.0, 0.0, 0.0, 0.0, 0.0, 0.0, 0.0, 0.0, 0.0, 0.0, 0.0, 0.0, 0.0, 0.0, 0.0, 0.0, 0.0, 0.0, 0.0, 0.0, 0.0, 0.0, 0.0, 0.0, 0.0, 0.0, 0.0, 0.0, 0.0, 0.0, 0.0, 0.0, 0.0, 0.0, 0.0, 0.0, 0.0, 0.0, 0.0, 0.0, 0.0, 0.0, 0.0, 0.0, 0.0, 0.0, 0.0, 0.0, 0.0, 0.0, 0.0, 0.0, 0.0, 0.0, 0.0, 0.0, 0.0, 0.0, 0.0, 0.0, 0.0, 0.0, 0.0, 0.0, 0.0, 0.0, 0.0, 0.0, 0.0, 0.0, 0.0, 0.0, 0.0, 0.0, 0.0, 0.0, 0.0, 0.0, 0.0, 0.0, 0.0, 0.0, 0.0, 0.0, 0.0, 0.0, 0.0, 0.0, 0.0, 0.0, 0.0, 0.0, 0.0, 0.0, 0.0, 0.0, 0.0, 0.0, 0.0, 0.0, 0.0, 0.0, 0.0, 0.0, 0.0, 0.0, 0.0, 0.0, 0.0, 0.0, 0.0, 0.0, 0.0, 0.0, 0.0, 0.0, 0.0, 0.0, 0.0, 0.0, 0.0, 0.0, 0.0, 0.0, 0.0, 0.0, 0.0, 0.0, 0.0, 0.0, 0.0, 0.0, 0.0, 0.0, 0.0, 0.0, 0.0, 0.0, 0.0, 0.0, 0.0, 0.0, 0.0, 0.0, 0.0, 0.0, 0.0, 0.0, 0.0, 0.0, 0.0, 0.0, 0.0, 0.0, 0.0, 0.0, 0.0, 0.0, 0.0, 0.0, 0.0, 0.0, 0.0, 0.0, 0.0, 0.0, 0.0, 0.0, 0.0, 0.0, 0.0, 0.0, 0.0, 0.0, 0.0, 0.0, 0.0, 0.0, 0.0, 0.0, 0.0, 0.0, 0.0, 0.0, 0.0, 0.0, 0.0, 0.0, 0.0, 0.0, 0.0, 0.0, 0.0, 0.0, 0.0, 0.0, 0.0, 0.0, 0.0, 0.0, 0.0, 0.0, 0.0, 0.0, 0.0, 0.0, 0.0, 0.0, 0.0, 0.0, 0.0, 0.0, 0.0, 0.0, 0.0, 0.0, 0.0, 0.0, 0.0, 0.0, 0.0, 0.0, 0.0, 0.0, 0.0, 0.0, 0.0, 0.0, 0.0, 0.0, 0.0, 0.0, 0.0, 0.0, 0.0, 0.0, 0.0, 0.0, 0.0, 0.0, 0.0, 0.0, 0.0, 0.0, 0.0, 0.0, 0.0, 0.0, 0.0, 0.0, 0.0, 0.0, 0.0, 0.0, 0.0, 0.0, 0.0, 0.0, 0.0, 0.0, 0.0, 0.0, 0.0, 0.0, 0.0, 0.0, 0.0, 0.0, 0.0, 0.0, 0.0, 0.0, 0.0, 0.0, 0.0, 0.0, 0.0, 0.0, 0.0, 0.0, 0.0, 0.0, 0.0, 0.0, 0.0, 0.0, 0.0, 0.0, 0.0, 0.0, 0.0, 0.0, 0.0, 0.0, 0.0, 0.0, 0.0, 0.0, 0.0, 0.0, 0.0, 0.0, 0.0, 0.0, 0.0, 0.0, 0.0, 0.0, 0.0, 0.0, 0.0, 0.0, 0.0, 0.0, 0.0, 0.0, 0.0, 0.0, 0.0, 0.0, 0.0, 0.0, 0.0, 0.0, 0.0, 0.0, 0.0, 0.0, 0.0, 0.0, 0.0, 0.0, 0.0, 0.0, 0.0, 0.0, 0.0, 0.0, 0.0, 0.0, 0.0, 0.0, 0.0, 0.0, 0.0, 0.0, 0.0, 0.0, 0.0, 0.0, 0.0, 0.0, 0.0, 0.0, 0.0, 0.0, 0.0, 0.0, 0.0, 0.0, 0.0, 0.0, 0.0, 0.0, 0.0, 0.0, 0.0, 0.0, 0.0, 0.0, 0.0, 0.0, 0.0, 0.0, 0.0, 0.0, 0.0, 0.0, 0.0, 0.0, 0.0, 0.0, 0.0, 0.0, 0.0, 0.0, 0.0, 0.0, 0.0, 0.0, 0.0, 0.0, 0.0, 0.0, 0.0, 0.0, 0.0, 0.0, 0.0, 0.0, 0.0, 0.0, 0.0, 0.0, 0.0, 0.0, 0.0, 0.0, 0.0, 0.0, 0.0, 0.0, 0.0, 0.0, 0.0, 0.0, 0.0, 0.0, 0.0, 0.0, 0.0, 0.0, 0.0, 0.0, 0.0, 0.0, 0.0, 0.0, 0.0, 0.0, 0.0, 0.0, 0.0, 0.0, 0.0, 0.0, 0.0, 0.0, 0.0, 0.0, 0.0, 0.0, 0.0, 0.0, 0.0, 0.0, 0.0, 0.0, 0.0, 0.0, 0.0, 0.0, 0.0, 0.0, 0.0, 0.0, 0.0, 0.0, 0.0, 0.0, 0.0, 0.0, 0.0, 0.0, 0.0, 0.0])
me_path1395_002.materials.append(mat_material_001)
me_path1395_002.use_remesh_fix_poles = True
me_path1395_002.use_remesh_preserve_attributes = False
me_path1395_002.use_mirror_vertex_groups = False
me_path1395_002.update()
me_path1395_003 = bpy.data.meshes.new('path1395.003')
me_path1395_003.from_pydata([(-2.459, -0.6977, -0.004766), (-2.459, -0.2417, -0.004766), (-0.09902, 2.118, -0.004766), (0.132, 2.118, -0.004766), (2.494, -0.2435, -0.004766), (2.494, -0.6994, -0.004766), (2.153, -0.6994, -0.004766), (1.03, 0.4233, -0.004766), (0.6854, 0.4233, -0.004766), (0.1269, 0.9817, -0.004766), (-0.09754, 0.9817, -0.004766), (-0.656, 0.4233, -0.004766), (-0.9978, 0.4233, -0.004766), (-2.121, -0.6998, -0.004766), (-0.4343, -2.275, -0.004766), (-0.09584, -2.613, -0.004766), (0.1308, -2.613, -0.004766), (0.4719, -2.272, -0.004766), (0.4719, -1.152, -0.004766), (0.133, -0.8133, -0.004766), (-0.1013, -0.8133, -0.004766), (-0.4372, -1.149, -0.004766), (-0.4379, 0.432, -0.004766), (-0.1008, 0.769, -0.004766), (0.1294, 0.769, -0.004766), (0.467, 0.4316, -0.004766), (0.467, -0.9286, -0.004766), (0.1251, -0.5868, -0.004766), (-0.09344, -0.5868, -0.004766), (-0.4369, -0.9302, -0.004766), (-0.09499, 3.237, -0.004766), (0.1226, 3.239, -0.004766), (3.498, -0.1353, -0.004766), (3.498, -1.029, -0.004766), (2.825, -1.703, -0.004766), (1.929, -1.703, -0.004766), (1.253, -1.027, -0.004766), (1.253, -2.719, -0.004766), (0.2394, -3.732, -0.004766), (-0.2063, -3.732, -0.004766), (-1.22, -2.718, -0.004766), (-1.22, -1.027, -0.004766), (-1.787, -1.711, -0.004766), (-2.799, -1.711, -0.004766), (-3.473, -1.038, -0.004766), (-3.473, -0.1431, -0.004766), (-3.136, -0.2405, -0.004766), (-0.09946, 2.796, -0.004766), (0.1269, 2.796, -0.004766), (3.168, -0.245, -0.004766), (3.168, -0.9283, -0.004766), (2.717, -1.379, -0.004766), (2.039, -1.379, -0.004766), (0.9195, -0.2596, -0.004766), (0.9195, -2.616, -0.004766), (0.132, -3.403, -0.004766), (-0.101, -3.403, -0.004766), (-0.889, -2.615, -0.004766), (-0.889, -0.2564, -0.004766), (-2.014, -1.381, -0.004766), (-2.688, -1.381, -0.004766), (-3.138, -0.9307, -0.004766), (-2.459, -0.6977, -0.1625), (-2.459, -0.2417, -0.1625), (-0.09902, 2.118, -0.1625), (0.132, 2.118, -0.1625), (2.494, -0.2435, -0.1625), (2.494, -0.6994, -0.1625), (2.153, -0.6994, -0.1625), (1.03, 0.4233, -0.1625), (0.6854, 0.4233, -0.1625), (0.1269, 0.9817, -0.1625), (-0.09754, 0.9817, -0.1625), (-0.656, 0.4233, -0.1625), (-0.9978, 0.4233, -0.1625), (-2.121, -0.6998, -0.1625), (-0.4343, -2.275, -0.1625), (-0.09584, -2.613, -0.1625), (0.1308, -2.613, -0.1625), (0.4719, -2.272, -0.1625), (0.4719, -1.152, -0.1625), (0.133, -0.8133, -0.1625), (-0.1013, -0.8133, -0.1625), (-0.4372, -1.149, -0.1625), (-0.4379, 0.432, -0.1625), (-0.1008, 0.769, -0.1625), (0.1294, 0.769, -0.1625), (0.467, 0.4316, -0.1625), (0.467, -0.9286, -0.1625), (0.1251, -0.5868, -0.1625), (-0.09344, -0.5868, -0.1625), (-0.4369, -0.9302, -0.1625), (-0.09499, 3.237, -0.1625), (0.1226, 3.239, -0.1625), (3.498, -0.1353, -0.1625), (3.498, -1.029, -0.1625), (2.825, -1.703, -0.1625), (1.929, -1.703, -0.1625), (1.253, -1.027, -0.1625), (1.253, -2.719, -0.1625), (0.2394, -3.732, -0.1625), (-0.2063, -3.732, -0.1625), (-1.22, -2.718, -0.1625), (-1.22, -1.027, -0.1625), (-1.787, -1.711, -0.1625), (-2.799, -1.711, -0.1625), (-3.473, -1.038, -0.1625), (-3.473, -0.1431, -0.1625), (-3.136, -0.2405, -0.1625), (-0.09946, 2.796, -0.1625), (0.1269, 2.796, -0.1625), (3.168, -0.245, -0.1625), (3.168, -0.9283, -0.1625), (2.717, -1.379, -0.1625), (2.039, -1.379, -0.1625), (0.9195, -0.2596, -0.1625), (0.9195, -2.616, -0.1625), (0.132, -3.403, -0.1625), (-0.101, -3.403, -0.1625), (-0.889, -2.615, -0.1625), (-0.889, -0.2564, -0.1625), (-2.014, -1.381, -0.1625), (-2.688, -1.381, -0.1625), (-3.138, -0.9307, -0.1625)], [], [(0, 13, 1), (1, 13, 12, 2), (12, 11, 2), (11, 10, 2), (2, 10, 9, 3), (9, 8, 3), (8, 7, 3), (3, 7, 6, 4), (5, 4, 6), (19, 20, 21, 18), (17, 18, 21, 14), (14, 15, 16, 17), (29, 28, 22), (26, 25, 27), (27, 25, 22, 28), (23, 22, 25, 24), (32, 31, 48, 49), (33, 32, 49, 50), (34, 33, 50, 51), (35, 34, 51, 52), (36, 35, 52, 53), (37, 36, 53, 54), (38, 37, 54, 55), (39, 38, 55, 56), (40, 39, 56, 57), (41, 40, 57, 58), (42, 41, 58, 59), (43, 42, 59, 60), (44, 43, 60, 61), (45, 44, 61, 46), (30, 45, 46, 47), (31, 30, 47, 48), (62, 63, 75), (63, 64, 74, 75), (74, 64, 73), (73, 64, 72), (64, 65, 71, 72), (71, 65, 70), (70, 65, 69), (65, 66, 68, 69), (67, 68, 66), (81, 80, 83, 82), (79, 76, 83, 80), (76, 79, 78, 77), (91, 84, 90), (88, 89, 87), (89, 90, 84, 87), (85, 86, 87, 84), (94, 111, 110, 93), (95, 112, 111, 94), (96, 113, 112, 95), (97, 114, 113, 96), (98, 115, 114, 97), (99, 116, 115, 98), (100, 117, 116, 99), (101, 118, 117, 100), (102, 119, 118, 101), (103, 120, 119, 102), (104, 121, 120, 103), (105, 122, 121, 104), (106, 123, 122, 105), (107, 108, 123, 106), (92, 109, 108, 107), (93, 110, 109, 92), (36, 37, 99, 98), (15, 77, 78, 16), (37, 38, 100, 99), (16, 78, 79, 17), (38, 39, 101, 100), (17, 79, 80, 18), (39, 40, 102, 101), (18, 80, 81, 19), (0, 1, 63, 62), (40, 41, 103, 102), (19, 81, 82, 20), (1, 2, 64, 63), (41, 42, 104, 103), (20, 82, 83, 21), (2, 3, 65, 64), (42, 43, 105, 104), (21, 83, 76, 14), (3, 4, 66, 65), (43, 44, 106, 105), (4, 5, 67, 66), (44, 45, 107, 106), (5, 6, 68, 67), (45, 30, 92, 107), (22, 23, 85, 84), (6, 7, 69, 68), (47, 46, 108, 109), (23, 24, 86, 85), (7, 8, 70, 69), (48, 47, 109, 110), (24, 25, 87, 86), (8, 9, 71, 70), (49, 48, 110, 111), (26, 88, 87, 25), (9, 10, 72, 71), (50, 49, 111, 112), (27, 89, 88, 26), (10, 11, 73, 72), (51, 50, 112, 113), (27, 28, 90, 89), (11, 12, 74, 73), (52, 51, 113, 114), (28, 29, 91, 90), (12, 13, 75, 74), (53, 52, 114, 115), (29, 22, 84, 91), (13, 0, 62, 75), (54, 53, 115, 116), (55, 54, 116, 117), (56, 55, 117, 118), (57, 56, 118, 119), (30, 31, 93, 92), (58, 57, 119, 120), (31, 32, 94, 93), (59, 58, 120, 121), (32, 33, 95, 94), (60, 59, 121, 122), (33, 34, 96, 95), (61, 60, 122, 123), (34, 35, 97, 96), (46, 61, 123, 108), (35, 36, 98, 97), (14, 76, 77, 15)])
_uv = me_path1395_003.uv_layers.new(name='UVMap')
_uv.uv.foreach_set('vector', [0.0, 0.0, 0.0, 0.0, 0.0, 0.0, 0.0, 0.0, 0.0, 0.0, 0.0, 0.0, 0.0, 0.0, 0.0, 0.0, 0.0, 0.0, 0.0, 0.0, 0.0, 0.0, 0.0, 0.0, 0.0, 0.0, 0.0, 0.0, 0.0, 0.0, 0.0, 0.0, 0.0, 0.0, 0.0, 0.0, 0.0, 0.0, 0.0, 0.0, 0.0, 0.0, 0.0, 0.0, 0.0, 0.0, 0.0, 0.0, 0.0, 0.0, 0.0, 0.0, 0.0, 0.0, 0.0, 0.0, 0.0, 0.0, 0.0, 0.0, 0.0, 0.0, 0.0, 0.0, 0.0, 0.0, 0.0, 0.0, 0.0, 0.0, 0.0, 0.0, 0.0, 0.0, 0.0, 0.0, 0.0, 0.0, 0.0, 0.0, 0.0, 0.0, 0.0, 0.0, 0.0, 0.0, 0.0, 0.0, 0.0, 0.0, 0.0, 0.0, 0.0, 0.0, 0.0, 0.0, 0.0, 0.0, 0.0, 0.0, 0.0, 0.0, 0.0, 0.0, 0.0, 0.0, 0.0, 0.0, 0.0, 0.0, 0.0, 0.0, 0.0, 0.0, 0.0, 0.0, 0.0, 0.0, 0.0, 0.0, 0.0, 0.0, 0.0, 0.0, 0.0, 0.0, 0.0, 0.0, 0.0, 0.0, 0.0, 0.0, 0.0, 0.0, 0.0, 0.0, 0.0, 0.0, 0.0, 0.0, 0.0, 0.0, 0.0, 0.0, 0.0, 0.0, 0.0, 0.0, 0.0, 0.0, 0.0, 0.0, 0.0, 0.0, 0.0, 0.0, 0.0, 0.0, 0.0, 0.0, 0.0, 0.0, 0.0, 0.0, 0.0, 0.0, 0.0, 0.0, 0.0, 0.0, 0.0, 0.0, 0.0, 0.0, 0.0, 0.0, 0.0, 0.0, 0.0, 0.0, 0.0, 0.0, 0.0, 0.0, 0.0, 0.0, 0.0, 0.0, 0.0, 0.0, 0.0, 0.0, 0.0, 0.0, 0.0, 0.0, 0.0, 0.0, 0.0, 0.0, 0.0, 0.0, 0.0, 0.0, 0.0, 0.0, 0.0, 0.0, 0.0, 0.0, 0.0, 0.0, 0.0, 0.0, 0.0, 0.0, 0.0, 0.0, 0.0, 0.0, 0.0, 0.0, 0.0, 0.0, 0.0, 0.0, 0.0, 0.0, 0.0, 0.0, 0.0, 0.0, 0.0, 0.0, 0.0, 0.0, 0.0, 0.0, 0.0, 0.0, 0.0, 0.0, 0.0, 0.0, 0.0, 0.0, 0.0, 0.0, 0.0, 0.0, 0.0, 0.0, 0.0, 0.0, 0.0, 0.0, 0.0, 0.0, 0.0, 0.0, 0.0, 0.0, 0.0, 0.0, 0.0, 0.0, 0.0, 0.0, 0.0, 0.0, 0.0, 0.0, 0.0, 0.0, 0.0, 0.0, 0.0, 0.0, 0.0, 0.0, 0.0, 0.0, 0.0, 0.0, 0.0, 0.0, 0.0, 0.0, 0.0, 0.0, 0.0, 0.0, 0.0, 0.0, 0.0, 0.0, 0.0, 0.0, 0.0, 0.0, 0.0, 0.0, 0.0, 0.0, 0.0, 0.0, 0.0, 0.0, 0.0, 0.0, 0.0, 0.0, 0.0, 0.0, 0.0, 0.0, 0.0, 0.0, 0.0, 0.0, 0.0, 0.0, 0.0, 0.0, 0.0, 0.0, 0.0, 0.0, 0.0, 0.0, 0.0, 0.0, 0.0, 0.0, 0.0, 0.0, 0.0, 0.0, 0.0, 0.0, 0.0, 0.0, 0.0, 0.0, 0.0, 0.0, 0.0, 0.0, 0.0, 0.0, 0.0, 0.0, 0.0, 0.0, 0.0, 0.0, 0.0, 0.0, 0.0, 0.0, 0.0, 0.0, 0.0, 0.0, 0.0, 0.0, 0.0, 0.0, 0.0, 0.0, 0.0, 0.0, 0.0, 0.0, 0.0, 0.0, 0.0, 0.0, 0.0, 0.0, 0.0, 0.0, 0.0, 0.0, 0.0, 0.0, 0.0, 0.0, 0.0, 0.0, 0.0, 0.0, 0.0, 0.0, 0.0, 0.0, 0.0, 0.0, 0.0, 0.0, 0.0, 0.0, 0.0, 0.0, 0.0, 0.0, 0.0, 0.0, 0.0, 0.0, 0.0, 0.0, 0.0, 0.0, 0.0, 0.0, 0.0, 0.0, 0.0, 0.0, 0.0, 0.0, 0.0, 0.0, 0.0, 0.0, 0.0, 0.0, 0.0, 0.0, 0.0, 0.0, 0.0, 0.0, 0.0, 0.0, 0.0, 0.0, 0.0, 0.0, 0.0, 0.0, 0.0, 0.0, 0.0, 0.0, 0.0, 0.0, 0.0, 0.0, 0.0, 0.0, 0.0, 0.0, 0.0, 0.0, 0.0, 0.0, 0.0, 0.0, 0.0, 0.0, 0.0, 0.0, 0.0, 0.0, 0.0, 0.0, 0.0, 0.0, 0.0, 0.0, 0.0, 0.0, 0.0, 0.0, 0.0, 0.0, 0.0, 0.0, 0.0, 0.0, 0.0, 0.0, 0.0, 0.0, 0.0, 0.0, 0.0, 0.0, 0.0, 0.0, 0.0, 0.0, 0.0, 0.0, 0.0, 0.0, 0.0, 0.0, 0.0, 0.0, 0.0, 0.0, 0.0, 0.0, 0.0, 0.0, 0.0, 0.0, 0.0, 0.0, 0.0, 0.0, 0.0, 0.0, 0.0, 0.0, 0.0, 0.0, 0.0, 0.0, 0.0, 0.0, 0.0, 0.0, 0.0, 0.0, 0.0, 0.0, 0.0, 0.0, 0.0, 0.0, 0.0, 0.0, 0.0, 0.0, 0.0, 0.0, 0.0, 0.0, 0.0, 0.0, 0.0, 0.0, 0.0, 0.0, 0.0, 0.0, 0.0, 0.0, 0.0, 0.0, 0.0, 0.0, 0.0, 0.0, 0.0, 0.0, 0.0, 0.0, 0.0, 0.0, 0.0, 0.0, 0.0, 0.0, 0.0, 0.0, 0.0, 0.0, 0.0, 0.0, 0.0, 0.0, 0.0, 0.0, 0.0, 0.0, 0.0, 0.0, 0.0, 0.0, 0.0, 0.0, 0.0, 0.0, 0.0, 0.0, 0.0, 0.0, 0.0, 0.0, 0.0, 0.0, 0.0, 0.0, 0.0, 0.0, 0.0, 0.0, 0.0, 0.0, 0.0, 0.0, 0.0, 0.0, 0.0, 0.0, 0.0, 0.0, 0.0, 0.0, 0.0, 0.0, 0.0, 0.0, 0.0, 0.0, 0.0, 0.0, 0.0, 0.0, 0.0, 0.0, 0.0, 0.0, 0.0, 0.0, 0.0, 0.0, 0.0, 0.0, 0.0, 0.0, 0.0, 0.0, 0.0, 0.0, 0.0, 0.0, 0.0, 0.0, 0.0, 0.0, 0.0, 0.0, 0.0, 0.0, 0.0, 0.0, 0.0, 0.0, 0.0, 0.0, 0.0, 0.0, 0.0, 0.0, 0.0, 0.0, 0.0, 0.0, 0.0, 0.0, 0.0, 0.0, 0.0, 0.0, 0.0, 0.0, 0.0, 0.0, 0.0, 0.0, 0.0, 0.0, 0.0, 0.0, 0.0, 0.0, 0.0, 0.0, 0.0, 0.0, 0.0, 0.0, 0.0, 0.0, 0.0, 0.0, 0.0, 0.0, 0.0, 0.0, 0.0, 0.0, 0.0, 0.0, 0.0, 0.0, 0.0, 0.0, 0.0, 0.0, 0.0, 0.0, 0.0, 0.0, 0.0, 0.0, 0.0, 0.0, 0.0, 0.0, 0.0, 0.0, 0.0, 0.0, 0.0, 0.0, 0.0, 0.0, 0.0, 0.0, 0.0, 0.0, 0.0, 0.0, 0.0, 0.0, 0.0, 0.0, 0.0, 0.0, 0.0, 0.0, 0.0, 0.0, 0.0, 0.0, 0.0, 0.0, 0.0, 0.0, 0.0, 0.0, 0.0, 0.0, 0.0, 0.0, 0.0, 0.0, 0.0, 0.0, 0.0, 0.0, 0.0, 0.0, 0.0, 0.0, 0.0, 0.0, 0.0, 0.0, 0.0, 0.0, 0.0, 0.0, 0.0, 0.0, 0.0, 0.0, 0.0, 0.0, 0.0, 0.0, 0.0, 0.0, 0.0, 0.0, 0.0, 0.0, 0.0, 0.0, 0.0, 0.0, 0.0, 0.0, 0.0, 0.0, 0.0, 0.0, 0.0, 0.0, 0.0, 0.0, 0.0, 0.0, 0.0, 0.0, 0.0, 0.0, 0.0, 0.0, 0.0, 0.0, 0.0, 0.0, 0.0, 0.0, 0.0, 0.0, 0.0, 0.0, 0.0, 0.0, 0.0, 0.0, 0.0, 0.0, 0.0, 0.0, 0.0, 0.0, 0.0, 0.0, 0.0, 0.0, 0.0, 0.0, 0.0, 0.0, 0.0, 0.0, 0.0, 0.0, 0.0, 0.0, 0.0, 0.0, 0.0, 0.0, 0.0, 0.0, 0.0, 0.0, 0.0, 0.0, 0.0, 0.0, 0.0, 0.0, 0.0, 0.0, 0.0, 0.0, 0.0, 0.0, 0.0, 0.0, 0.0, 0.0, 0.0, 0.0, 0.0, 0.0, 0.0, 0.0, 0.0, 0.0, 0.0, 0.0, 0.0, 0.0, 0.0, 0.0, 0.0, 0.0, 0.0, 0.0, 0.0, 0.0, 0.0, 0.0, 0.0, 0.0, 0.0, 0.0, 0.0, 0.0, 0.0, 0.0, 0.0, 0.0, 0.0, 0.0, 0.0, 0.0, 0.0, 0.0, 0.0, 0.0, 0.0, 0.0, 0.0, 0.0, 0.0, 0.0, 0.0, 0.0, 0.0, 0.0, 0.0, 0.0, 0.0, 0.0, 0.0, 0.0, 0.0, 0.0, 0.0, 0.0, 0.0, 0.0, 0.0, 0.0, 0.0, 0.0, 0.0, 0.0, 0.0, 0.0, 0.0, 0.0, 0.0, 0.0, 0.0, 0.0, 0.0, 0.0, 0.0, 0.0, 0.0, 0.0, 0.0, 0.0, 0.0, 0.0, 0.0, 0.0, 0.0, 0.0, 0.0, 0.0, 0.0, 0.0, 0.0, 0.0, 0.0, 0.0, 0.0, 0.0, 0.0, 0.0, 0.0, 0.0, 0.0, 0.0, 0.0, 0.0, 0.0, 0.0, 0.0, 0.0])
me_path1395_003.materials.append(mat_material_001)
me_path1395_003.use_remesh_fix_poles = True
me_path1395_003.use_remesh_preserve_attributes = False
me_path1395_003.use_mirror_vertex_groups = False
me_path1395_003.update()

# ---- curves / text
cu_path968 = bpy.data.curves.new('path968', 'CURVE')
cu_path968.dimensions = '3D'
_sp = cu_path968.splines.new('BEZIER'); _sp.bezier_points.add(15)
_sp.bezier_points.foreach_set('co', [-0.09499, 3.237, -0.004766, 0.1226, 3.239, -0.004766, 3.498, -0.1353, -0.004766, 3.498, -1.029, -0.004766, 2.825, -1.703, -0.004766, 1.929, -1.703, -0.004766, 1.253, -1.027, -0.004766, 1.253, -2.719, -0.004766, 0.2394, -3.732, -0.004766, -0.2063, -3.732, -0.004766, -1.22, -2.718, -0.004766, -1.22, -1.027, -0.004766, -1.787, -1.711, -0.004766, -2.799, -1.711, -0.004766, -3.473, -1.038, -0.004766, -3.473, -0.1431, -0.004766])
_sp.bezier_points.foreach_set('handle_left', [-1.221, 2.11, -0.004766, 0.05009, 3.238, -0.004766, 2.373, 0.9894, -0.004766, 3.498, -0.7312, -0.004766, 3.049, -1.478, -0.004766, 2.228, -1.703, -0.004766, 1.478, -1.252, -0.004766, 1.253, -2.155, -0.004766, 0.5773, -3.394, -0.004766, -0.05775, -3.732, -0.004766, -0.8823, -3.056, -0.004766, -1.22, -1.591, -0.004766, -1.598, -1.483, -0.004766, -2.462, -1.711, -0.004766, -3.248, -1.262, -0.004766, -3.473, -0.4414, -0.004766])
_sp.bezier_points.foreach_set('handle_right', [-0.02245, 3.238, -0.004766, 1.248, 2.114, -0.004766, 3.498, -0.4333, -0.004766, 3.274, -1.254, -0.004766, 2.526, -1.703, -0.004766, 1.704, -1.477, -0.004766, 1.253, -1.591, -0.004766, 0.9152, -3.057, -0.004766, 0.09084, -3.732, -0.004766, -0.5443, -3.394, -0.004766, -1.22, -2.154, -0.004766, -1.409, -1.255, -0.004766, -2.125, -1.711, -0.004766, -3.024, -1.487, -0.004766, -3.473, -0.7396, -0.004766, -2.347, 0.9837, -0.004766])
for _p, _l, _r in zip(_sp.bezier_points, ['VECTOR', 'VECTOR', 'VECTOR', 'VECTOR', 'VECTOR', 'VECTOR', 'VECTOR', 'VECTOR', 'VECTOR', 'VECTOR', 'VECTOR', 'VECTOR', 'VECTOR', 'VECTOR', 'VECTOR', 'VECTOR'], ['VECTOR', 'VECTOR', 'VECTOR', 'VECTOR', 'VECTOR', 'VECTOR', 'VECTOR', 'VECTOR', 'VECTOR', 'VECTOR', 'VECTOR', 'VECTOR', 'VECTOR', 'VECTOR', 'VECTOR', 'VECTOR']): _p.handle_left_type = _l; _p.handle_right_type = _r
_sp.bezier_points.foreach_set('radius', [38.05, 38.05, 38.05, 38.05, 38.05, 38.05, 38.05, 38.05, 38.05, 38.05, 38.05, 38.05, 38.05, 38.05, 38.05, 38.05])
_sp.use_cyclic_u = True
cu_path968.use_path_clamp = True
cu_path968.fill_mode = 'FULL'
cu_path1163 = bpy.data.curves.new('path1163', 'CURVE')
cu_path1163.dimensions = '3D'
_sp = cu_path1163.splines.new('BEZIER'); _sp.bezier_points.add(15)
_sp.bezier_points.foreach_set('co', [-3.136, -0.2405, -0.004766, -0.09946, 2.796, -0.004766, 0.1269, 2.796, -0.004766, 3.168, -0.245, -0.004766, 3.168, -0.9283, -0.004766, 2.717, -1.379, -0.004766, 2.039, -1.379, -0.004766, 0.9195, -0.2596, -0.004766, 0.9195, -2.616, -0.004766, 0.132, -3.403, -0.004766, -0.101, -3.403, -0.004766, -0.889, -2.615, -0.004766, -0.889, -0.2564, -0.004766, -2.014, -1.381, -0.004766, -2.688, -1.381, -0.004766, -3.138, -0.9307, -0.004766])
_sp.bezier_points.foreach_set('handle_left', [-3.137, -0.4706, -0.004766, -1.112, 1.784, -0.004766, 0.05143, 2.796, -0.004766, 2.154, 0.7685, -0.004766, 3.168, -0.7005, -0.004766, 2.868, -1.229, -0.004766, 2.265, -1.379, -0.004766, 1.293, -0.6327, -0.004766, 0.9195, -1.83, -0.004766, 0.3945, -3.141, -0.004766, -0.02331, -3.403, -0.004766, -0.6263, -2.878, -0.004766, -0.889, -1.043, -0.004766, -1.639, -1.006, -0.004766, -2.463, -1.381, -0.004766, -2.988, -1.081, -0.004766])
_sp.bezier_points.foreach_set('handle_right', [-2.124, 0.7715, -0.004766, -0.02401, 2.796, -0.004766, 1.141, 1.782, -0.004766, 3.168, -0.4728, -0.004766, 3.018, -1.079, -0.004766, 2.491, -1.379, -0.004766, 1.666, -1.006, -0.004766, 0.9195, -1.045, -0.004766, 0.657, -2.878, -0.004766, 0.05434, -3.403, -0.004766, -0.3636, -3.14, -0.004766, -0.889, -1.829, -0.004766, -1.264, -0.6314, -0.004766, -2.239, -1.381, -0.004766, -2.838, -1.231, -0.004766, -3.138, -0.7006, -0.004766])
for _p, _l, _r in zip(_sp.bezier_points, ['VECTOR', 'VECTOR', 'VECTOR', 'VECTOR', 'VECTOR', 'VECTOR', 'VECTOR', 'VECTOR', 'VECTOR', 'VECTOR', 'VECTOR', 'VECTOR', 'VECTOR', 'VECTOR', 'VECTOR', 'VECTOR'], ['VECTOR', 'VECTOR', 'VECTOR', 'VECTOR', 'VECTOR', 'VECTOR', 'VECTOR', 'VECTOR', 'VECTOR', 'VECTOR', 'VECTOR', 'VECTOR', 'VECTOR', 'VECTOR', 'VECTOR', 'VECTOR']): _p.handle_left_type = _l; _p.handle_right_type = _r
_sp.bezier_points.foreach_set('radius', [38.05, 38.05, 38.05, 38.05, 38.05, 38.05, 38.05, 38.05, 38.05, 38.05, 38.05, 38.05, 38.05, 38.05, 38.05, 38.05])
_sp.use_cyclic_u = True
cu_path1163.use_path_clamp = True
cu_path1163.fill_mode = 'FULL'
cu_path1358 = bpy.data.curves.new('path1358', 'CURVE')
cu_path1358.dimensions = '3D'
_sp = cu_path1358.splines.new('BEZIER'); _sp.bezier_points.add(7)
_sp.bezier_points.foreach_set('co', [-0.4343, -2.275, -0.004766, -0.09584, -2.613, -0.004766, 0.1308, -2.613, -0.004766, 0.4719, -2.272, -0.004766, 0.4719, -1.152, -0.004766, 0.133, -0.8133, -0.004766, -0.1013, -0.8133, -0.004766, -0.4372, -1.149, -0.004766])
_sp.bezier_points.foreach_set('handle_left', [-0.4352, -1.9, -0.004766, -0.2086, -2.5, -0.004766, 0.05523, -2.613, -0.004766, 0.3582, -2.386, -0.004766, 0.4719, -1.525, -0.004766, 0.246, -0.9263, -0.004766, -0.02316, -0.8133, -0.004766, -0.3252, -1.037, -0.004766])
_sp.bezier_points.foreach_set('handle_right', [-0.3215, -2.388, -0.004766, -0.02031, -2.613, -0.004766, 0.2445, -2.499, -0.004766, 0.4719, -1.899, -0.004766, 0.3589, -1.039, -0.004766, 0.05493, -0.8133, -0.004766, -0.2132, -0.9253, -0.004766, -0.4362, -1.524, -0.004766])
for _p, _l, _r in zip(_sp.bezier_points, ['VECTOR', 'VECTOR', 'VECTOR', 'VECTOR', 'VECTOR', 'VECTOR', 'VECTOR', 'VECTOR'], ['VECTOR', 'VECTOR', 'VECTOR', 'VECTOR', 'VECTOR', 'VECTOR', 'VECTOR', 'VECTOR']): _p.handle_left_type = _l; _p.handle_right_type = _r
_sp.bezier_points.foreach_set('radius', [38.05, 38.05, 38.05, 38.05, 38.05, 38.05, 38.05, 38.05])
_sp.use_cyclic_u = True
cu_path1358.use_path_clamp = True
cu_path1358.fill_mode = 'FULL'
cu_path1393 = bpy.data.curves.new('path1393', 'CURVE')
cu_path1393.dimensions = '3D'
_sp = cu_path1393.splines.new('BEZIER'); _sp.bezier_points.add(7)
_sp.bezier_points.foreach_set('co', [-0.4379, 0.432, -0.004766, -0.1008, 0.769, -0.004766, 0.1294, 0.769, -0.004766, 0.467, 0.4316, -0.004766, 0.467, -0.9286, -0.004766, 0.1251, -0.5868, -0.004766, -0.09344, -0.5868, -0.004766, -0.4369, -0.9302, -0.004766])
_sp.bezier_points.foreach_set('handle_left', [-0.4375, -0.02207, -0.004766, -0.2131, 0.6567, -0.004766, 0.0527, 0.769, -0.004766, 0.3544, 0.5441, -0.004766, 0.467, -0.4752, -0.004766, 0.2391, -0.7008, -0.004766, -0.02058, -0.5868, -0.004766, -0.3224, -0.8157, -0.004766])
_sp.bezier_points.foreach_set('handle_right', [-0.3255, 0.5443, -0.004766, -0.02403, 0.769, -0.004766, 0.2419, 0.6565, -0.004766, 0.467, -0.02181, -0.004766, 0.353, -0.8147, -0.004766, 0.05228, -0.5868, -0.004766, -0.2079, -0.7013, -0.004766, -0.4372, -0.4761, -0.004766])
for _p, _l, _r in zip(_sp.bezier_points, ['VECTOR', 'VECTOR', 'VECTOR', 'VECTOR', 'VECTOR', 'VECTOR', 'VECTOR', 'VECTOR'], ['VECTOR', 'VECTOR', 'VECTOR', 'VECTOR', 'VECTOR', 'VECTOR', 'VECTOR', 'VECTOR']): _p.handle_left_type = _l; _p.handle_right_type = _r
_sp.bezier_points.foreach_set('radius', [38.05, 38.05, 38.05, 38.05, 38.05, 38.05, 38.05, 38.05])
_sp.use_cyclic_u = True
cu_path1393.use_path_clamp = True
cu_path1393.fill_mode = 'FULL'
cu_path1395 = bpy.data.curves.new('path1395', 'CURVE')
cu_path1395.dimensions = '3D'
_sp = cu_path1395.splines.new('BEZIER'); _sp.bezier_points.add(13)
_sp.bezier_points.foreach_set('co', [-2.459, -0.6977, -0.004766, -2.459, -0.2417, -0.004766, -0.09902, 2.118, -0.004766, 0.132, 2.118, -0.004766, 2.494, -0.2435, -0.004766, 2.494, -0.6994, -0.004766, 2.153, -0.6994, -0.004766, 1.03, 0.4233, -0.004766, 0.6854, 0.4233, -0.004766, 0.1269, 0.9817, -0.004766, -0.09754, 0.9817, -0.004766, -0.656, 0.4233, -0.004766, -0.9978, 0.4233, -0.004766, -2.121, -0.6998, -0.004766])
_sp.bezier_points.foreach_set('handle_left', [-2.346, -0.6984, -0.004766, -2.459, -0.3937, -0.004766, -0.8857, 1.331, -0.004766, 0.05498, 2.118, -0.004766, 1.707, 0.5436, -0.004766, 2.494, -0.5474, -0.004766, 2.267, -0.6994, -0.004766, 1.405, 0.04907, -0.004766, 0.8004, 0.4233, -0.004766, 0.313, 0.7955, -0.004766, -0.02273, 0.9817, -0.004766, -0.4699, 0.6094, -0.004766, -0.8838, 0.4233, -0.004766, -1.747, -0.3254, -0.004766])
_sp.bezier_points.foreach_set('handle_right', [-2.459, -0.5457, -0.004766, -1.672, 0.5448, -0.004766, -0.02202, 2.118, -0.004766, 0.9192, 1.331, -0.004766, 2.494, -0.3955, -0.004766, 2.38, -0.6994, -0.004766, 1.779, -0.3252, -0.004766, 0.9155, 0.4233, -0.004766, 0.4992, 0.6094, -0.004766, 0.05207, 0.9817, -0.004766, -0.2837, 0.7955, -0.004766, -0.7699, 0.4233, -0.004766, -1.372, 0.04893, -0.004766, -2.234, -0.6991, -0.004766])
for _p, _l, _r in zip(_sp.bezier_points, ['VECTOR', 'VECTOR', 'VECTOR', 'VECTOR', 'VECTOR', 'VECTOR', 'VECTOR', 'VECTOR', 'VECTOR', 'VECTOR', 'VECTOR', 'VECTOR', 'VECTOR', 'VECTOR'], ['VECTOR', 'VECTOR', 'VECTOR', 'VECTOR', 'VECTOR', 'VECTOR', 'VECTOR', 'VECTOR', 'VECTOR', 'VECTOR', 'VECTOR', 'VECTOR', 'VECTOR', 'VECTOR']): _p.handle_left_type = _l; _p.handle_right_type = _r
_sp.bezier_points.foreach_set('radius', [38.05, 38.05, 38.05, 38.05, 38.05, 38.05, 38.05, 38.05, 38.05, 38.05, 38.05, 38.05, 38.05, 38.05])
_sp.use_cyclic_u = True
cu_path1395.use_path_clamp = True
cu_path1395.fill_mode = 'FULL'

# ---- objects
ob_cube = bpy.data.objects.new('Cube', me_cube_001)
ob_cube_001 = bpy.data.objects.new('Cube.001', me_cube_002)
ob_path968 = bpy.data.objects.new('path968', cu_path968)
ob_path1163 = bpy.data.objects.new('path1163', cu_path1163)
ob_path1358 = bpy.data.objects.new('path1358', cu_path1358)
ob_path1393 = bpy.data.objects.new('path1393', cu_path1393)
ob_path1395 = bpy.data.objects.new('path1395', cu_path1395)
ob_path968_001 = bpy.data.objects.new('path968.001', me_path968_001)
ob_path1358_001 = bpy.data.objects.new('path1358.001', me_path1358_001)
ob_path1393_001 = bpy.data.objects.new('path1393.001', me_path1393_001)
ob_path1395_001 = bpy.data.objects.new('path1395.001', me_path1395_001)
ob_path968_002 = bpy.data.objects.new('path968.002', me_path968_002)
ob_path968_003 = bpy.data.objects.new('path968.003', me_path968_005)
ob_cube_002 = bpy.data.objects.new('Cube.002', me_cube_003)
ob_path968_004 = bpy.data.objects.new('path968.004', me_path968_003)
ob_path1395_002 = bpy.data.objects.new('path1395.002', me_path1395_002)
ob_path1395_003 = bpy.data.objects.new('path1395.003', me_path1395_003)

# ---- transforms, parenting, visibility, modifiers, constraints
ob_cube.location = (0.0, 0.0, 0.9254)
ob_cube.rotation_euler = (1.571, -0.0, 1.571)
ob_cube.scale = (1.0, 0.5, 1.0)
ob_cube.lineart.crease_threshold = 0.0
ob_cube_001.location = (0.0, 0.0, 0.6038)
ob_cube_001.rotation_euler = (1.571, -0.0, 1.571)
ob_cube_001.scale = (1.2, 0.6, 1.2)
ob_cube_001.lineart.crease_threshold = 0.0
ob_path968.location = (-3.811e-16, 0.0009619, 2.97)
ob_path968.rotation_euler = (4.709, 3.142, -1.571)
ob_path968.scale = (0.3523, 0.3523, 0.3523)
ob_path968.lineart.crease_threshold = 0.0
ob_path1163.location = (-3.811e-16, 0.0009619, 2.97)
ob_path1163.rotation_euler = (4.709, 3.142, -1.571)
ob_path1163.scale = (0.3523, 0.3523, 0.3523)
ob_path1163.lineart.crease_threshold = 0.0
ob_path1358.location = (-3.811e-16, 0.0009619, 2.97)
ob_path1358.rotation_euler = (4.709, 3.142, -1.571)
ob_path1358.scale = (0.3523, 0.3523, 0.3523)
ob_path1358.lineart.crease_threshold = 0.0
ob_path1393.location = (-3.811e-16, 0.0009619, 2.97)
ob_path1393.rotation_euler = (4.709, 3.142, -1.571)
ob_path1393.scale = (0.3523, 0.3523, 0.3523)
ob_path1393.lineart.crease_threshold = 0.0
ob_path1395.location = (-3.811e-16, 0.0009619, 2.97)
ob_path1395.rotation_euler = (4.709, 3.142, -1.571)
ob_path1395.scale = (0.3523, 0.3523, 0.3523)
ob_path1395.lineart.crease_threshold = 0.0
ob_path968_001.location = (0.1558, -0.1312, 2.756)
ob_path968_001.rotation_euler = (4.533, 3.477, -1.075)
ob_path968_001.scale = (0.3523, 0.3523, 0.3523)
ob_path968_001.lineart.crease_threshold = 0.0
ob_path1358_001.location = (-3.811e-16, 0.0009619, 2.97)
ob_path1358_001.rotation_euler = (4.709, 3.142, -1.571)
ob_path1358_001.scale = (0.3523, 0.3523, 0.3523)
ob_path1358_001.lineart.crease_threshold = 0.0
ob_path1393_001.location = (-3.811e-16, 0.0009619, 2.97)
ob_path1393_001.rotation_euler = (4.709, 3.142, -1.571)
ob_path1393_001.scale = (0.3523, 0.3523, 0.3523)
ob_path1393_001.lineart.crease_threshold = 0.0
ob_path1395_001.location = (-3.811e-16, 0.0009619, 2.97)
ob_path1395_001.rotation_euler = (4.709, 3.142, -1.571)
ob_path1395_001.scale = (0.3523, 0.3523, 0.3523)
ob_path1395_001.lineart.crease_threshold = 0.0
ob_path968_002.location = (-3.811e-16, 0.0009619, 2.97)
ob_path968_002.rotation_euler = (4.709, 3.142, -1.571)
ob_path968_002.scale = (0.3523, 0.3523, 0.3523)
ob_path968_002.lineart.crease_threshold = 0.0
ob_path968_003.location = (0.106, -0.1544, 2.747)
ob_path968_003.rotation_euler = (4.533, 3.477, -1.075)
ob_path968_003.scale = (0.3523, 0.3523, 0.3523)
ob_path968_003.lineart.crease_threshold = 0.0
ob_cube_002.location = (-0.05217, -0.03435, 1.446)
ob_cube_002.rotation_euler = (1.571, -0.0, -1.075)
ob_cube_002.scale = (0.02816, 0.05816, 0.05816)
ob_cube_002.lineart.crease_threshold = 0.0
ob_path968_004.location = (2.616, -0.1312, 2.753)
ob_path968_004.rotation_euler = (4.533, 0.0, 0.0)
ob_path968_004.scale = (0.3523, 0.3523, 0.3523)
ob_path968_004.lineart.crease_threshold = 0.0
ob_path1395_002.location = (0.2547, -0.08498, 2.775)
ob_path1395_002.rotation_euler = (4.533, 3.477, -1.075)
ob_path1395_002.scale = (0.3523, 0.3523, 0.3523)
ob_path1395_002.lineart.crease_threshold = 0.0
ob_path1395_003.location = (0.1075, -0.1538, 2.747)
ob_path1395_003.rotation_euler = (4.533, 3.477, -1.075)
ob_path1395_003.scale = (0.3523, 0.3523, 0.3523)
ob_path1395_003.lineart.crease_threshold = 0.0

# ---- collection membership
col_collection.objects.link(ob_cube)
col_collection.objects.link(ob_cube_001)
col_arrow_svg.objects.link(ob_path968)
col_arrow_svg.objects.link(ob_path1163)
col_arrow_svg.objects.link(ob_path1358)
col_arrow_svg.objects.link(ob_path1393)
col_arrow_svg.objects.link(ob_path1395)
col_arrow_2in.objects.link(ob_path968_001)
col_arrow_2in.objects.link(ob_path1358_001)
col_arrow_2in.objects.link(ob_path1393_001)
col_arrow_2in.objects.link(ob_path1395_001)
col_arrow_2in.objects.link(ob_path968_002)
col_arrow_2in.objects.link(ob_path968_003)
col_arrow_2in.objects.link(ob_cube_002)
col_arrow_2in.objects.link(ob_path968_004)
col_arrow_2in_001.objects.link(ob_path1395_002)
col_arrow_2in_001.objects.link(ob_path1395_003)

# ---- scene / render settings (as saved in the file)
scene.frame_start = 1; scene.frame_end = 250; scene.frame_set(1)
scene.render.engine = 'CYCLES'
scene.render.resolution_x = 1080
scene.render.resolution_y = 1690
scene.cycles.use_denoising = False
scene.cycles.samples = 128
scene.cycles.sampling_pattern = 'TABULATED_SOBOL'
scene.cycles.use_adaptive_sampling = False
scene.cycles.use_light_tree = False
scene.view_settings.view_transform = 'Filmic'
bpy.context.view_layer.update()

# ---- added for rendering (the .blend has no active camera and no usable light): camera, sun
cam_auto = bpy.data.cameras.new('AutoCamera')
cam_auto.lens = 50.0
cam_auto.sensor_width = 36.0
cam_auto.clip_end = 1000.0
ob_auto_camera = bpy.data.objects.new('AutoCamera', cam_auto)
scene.collection.objects.link(ob_auto_camera)
ob_auto_camera.location = (45.7151, -54.8543, 39.4568)
ob_auto_camera.rotation_euler = (1.09748, -7.21219e-08, 0.694738)
scene.camera = ob_auto_camera
light_auto_sun = bpy.data.lights.new('AutoSun', 'SUN')
light_auto_sun.energy = 3.0
light_auto_sun.angle = 0.0523599
ob_auto_sun = bpy.data.objects.new('AutoSun', light_auto_sun)
scene.collection.objects.link(ob_auto_sun)
ob_auto_sun.rotation_euler = (0.872665, 0.174533, 0.523599)
bpy.context.view_layer.update()
